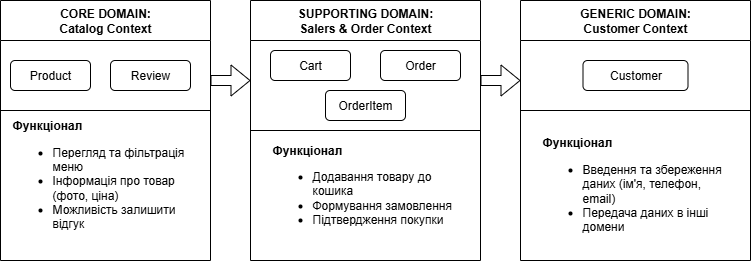

The diagram above was exported from draw.io. Its source (the exported page's mxGraphModel, read from the mxfile embedded in the PNG):
<mxGraphModel dx="1100" dy="535" grid="1" gridSize="10" guides="1" tooltips="1" connect="1" arrows="1" fold="1" page="1" pageScale="1" pageWidth="827" pageHeight="1169" math="0" shadow="0">
  <root>
    <mxCell id="0" />
    <mxCell id="1" parent="0" />
    <mxCell id="iXnb_O35218U2y-MjzLh-1" value="CORE DOMAIN:&lt;div&gt;Catalog Context&lt;/div&gt;" style="swimlane;whiteSpace=wrap;html=1;startSize=40;" vertex="1" parent="1">
      <mxGeometry x="70" y="40" width="210" height="260" as="geometry" />
    </mxCell>
    <mxCell id="iXnb_O35218U2y-MjzLh-2" value="Product" style="rounded=1;whiteSpace=wrap;html=1;" vertex="1" parent="iXnb_O35218U2y-MjzLh-1">
      <mxGeometry x="10" y="60" width="80" height="30" as="geometry" />
    </mxCell>
    <mxCell id="iXnb_O35218U2y-MjzLh-3" value="Review" style="rounded=1;whiteSpace=wrap;html=1;" vertex="1" parent="iXnb_O35218U2y-MjzLh-1">
      <mxGeometry x="110" y="60" width="80" height="30" as="geometry" />
    </mxCell>
    <mxCell id="iXnb_O35218U2y-MjzLh-5" value="&lt;span style=&quot;background-color: transparent; color: light-dark(rgb(0, 0, 0), rgb(255, 255, 255));&quot;&gt;&lt;b&gt;Функціонал&lt;/b&gt;&lt;/span&gt;&lt;div&gt;&lt;ul&gt;&lt;li&gt;Перегляд та фільтрація меню&lt;/li&gt;&lt;li&gt;&lt;span style=&quot;background-color: transparent; color: light-dark(rgb(0, 0, 0), rgb(255, 255, 255));&quot;&gt;Інформація про товар (фото, ціна)&lt;/span&gt;&lt;/li&gt;&lt;li&gt;&lt;span style=&quot;background-color: transparent; color: light-dark(rgb(0, 0, 0), rgb(255, 255, 255));&quot;&gt;Можливість залишити відгук&lt;/span&gt;&lt;/li&gt;&lt;/ul&gt;&lt;/div&gt;" style="text;html=1;align=left;verticalAlign=middle;whiteSpace=wrap;rounded=0;" vertex="1" parent="iXnb_O35218U2y-MjzLh-1">
      <mxGeometry x="10" y="100" width="190" height="160" as="geometry" />
    </mxCell>
    <mxCell id="iXnb_O35218U2y-MjzLh-9" value="" style="endArrow=none;html=1;rounded=0;" edge="1" parent="iXnb_O35218U2y-MjzLh-1">
      <mxGeometry width="50" height="50" relative="1" as="geometry">
        <mxPoint y="110" as="sourcePoint" />
        <mxPoint x="210" y="110" as="targetPoint" />
      </mxGeometry>
    </mxCell>
    <mxCell id="iXnb_O35218U2y-MjzLh-10" value="SUPPORTING DOMAIN:&lt;div&gt;Salers &amp;amp; Order Context&lt;/div&gt;" style="swimlane;whiteSpace=wrap;html=1;startSize=40;" vertex="1" parent="1">
      <mxGeometry x="320" y="40" width="230" height="260" as="geometry" />
    </mxCell>
    <mxCell id="iXnb_O35218U2y-MjzLh-11" value="Cart" style="rounded=1;whiteSpace=wrap;html=1;" vertex="1" parent="iXnb_O35218U2y-MjzLh-10">
      <mxGeometry x="20" y="50" width="80" height="30" as="geometry" />
    </mxCell>
    <mxCell id="iXnb_O35218U2y-MjzLh-12" value="Order" style="rounded=1;whiteSpace=wrap;html=1;" vertex="1" parent="iXnb_O35218U2y-MjzLh-10">
      <mxGeometry x="130" y="50" width="80" height="30" as="geometry" />
    </mxCell>
    <mxCell id="iXnb_O35218U2y-MjzLh-13" value="&lt;span style=&quot;background-color: transparent; color: light-dark(rgb(0, 0, 0), rgb(255, 255, 255));&quot;&gt;&lt;b&gt;Функціонал&lt;/b&gt;&lt;/span&gt;&lt;div&gt;&lt;ul&gt;&lt;li&gt;Додавання товару до кошика&lt;/li&gt;&lt;li&gt;&lt;span style=&quot;background-color: transparent; color: light-dark(rgb(0, 0, 0), rgb(255, 255, 255));&quot;&gt;Формування замовлення&lt;/span&gt;&lt;/li&gt;&lt;li&gt;&lt;span style=&quot;background-color: transparent; color: light-dark(rgb(0, 0, 0), rgb(255, 255, 255));&quot;&gt;Підтвердження покупки&lt;/span&gt;&lt;/li&gt;&lt;/ul&gt;&lt;/div&gt;" style="text;html=1;align=left;verticalAlign=middle;whiteSpace=wrap;rounded=0;" vertex="1" parent="iXnb_O35218U2y-MjzLh-10">
      <mxGeometry x="20" y="110" width="190" height="160" as="geometry" />
    </mxCell>
    <mxCell id="iXnb_O35218U2y-MjzLh-14" value="" style="endArrow=none;html=1;rounded=0;" edge="1" parent="iXnb_O35218U2y-MjzLh-10">
      <mxGeometry width="50" height="50" relative="1" as="geometry">
        <mxPoint y="130" as="sourcePoint" />
        <mxPoint x="230" y="130" as="targetPoint" />
      </mxGeometry>
    </mxCell>
    <mxCell id="iXnb_O35218U2y-MjzLh-20" value="OrderItem" style="rounded=1;whiteSpace=wrap;html=1;" vertex="1" parent="iXnb_O35218U2y-MjzLh-10">
      <mxGeometry x="75" y="90" width="80" height="30" as="geometry" />
    </mxCell>
    <mxCell id="iXnb_O35218U2y-MjzLh-22" value="GENERIC DOMAIN:&lt;div&gt;Customer Context&lt;/div&gt;" style="swimlane;whiteSpace=wrap;html=1;startSize=40;" vertex="1" parent="1">
      <mxGeometry x="590" y="40" width="230" height="260" as="geometry" />
    </mxCell>
    <mxCell id="iXnb_O35218U2y-MjzLh-23" value="Customer" style="rounded=1;whiteSpace=wrap;html=1;" vertex="1" parent="iXnb_O35218U2y-MjzLh-22">
      <mxGeometry x="62.5" y="60" width="105" height="30" as="geometry" />
    </mxCell>
    <mxCell id="iXnb_O35218U2y-MjzLh-25" value="&lt;span style=&quot;background-color: transparent; color: light-dark(rgb(0, 0, 0), rgb(255, 255, 255));&quot;&gt;&lt;b&gt;Функціонал&lt;/b&gt;&lt;/span&gt;&lt;div&gt;&lt;ul&gt;&lt;li&gt;Введення та збереження даних (ім'я, телефон, email)&lt;/li&gt;&lt;li&gt;Передача даних в інші домени&lt;/li&gt;&lt;/ul&gt;&lt;/div&gt;" style="text;html=1;align=left;verticalAlign=middle;whiteSpace=wrap;rounded=0;" vertex="1" parent="iXnb_O35218U2y-MjzLh-22">
      <mxGeometry x="20" y="110" width="190" height="160" as="geometry" />
    </mxCell>
    <mxCell id="iXnb_O35218U2y-MjzLh-26" value="" style="endArrow=none;html=1;rounded=0;" edge="1" parent="iXnb_O35218U2y-MjzLh-22">
      <mxGeometry width="50" height="50" relative="1" as="geometry">
        <mxPoint y="110" as="sourcePoint" />
        <mxPoint x="230" y="110" as="targetPoint" />
      </mxGeometry>
    </mxCell>
    <mxCell id="iXnb_O35218U2y-MjzLh-32" value="" style="shape=flexArrow;endArrow=classic;html=1;rounded=0;" edge="1" parent="1">
      <mxGeometry width="50" height="50" relative="1" as="geometry">
        <mxPoint x="280" y="120" as="sourcePoint" />
        <mxPoint x="320" y="120" as="targetPoint" />
      </mxGeometry>
    </mxCell>
    <mxCell id="iXnb_O35218U2y-MjzLh-40" value="" style="shape=flexArrow;endArrow=classic;html=1;rounded=0;" edge="1" parent="1">
      <mxGeometry width="50" height="50" relative="1" as="geometry">
        <mxPoint x="550" y="120" as="sourcePoint" />
        <mxPoint x="590" y="120" as="targetPoint" />
      </mxGeometry>
    </mxCell>
  </root>
</mxGraphModel>